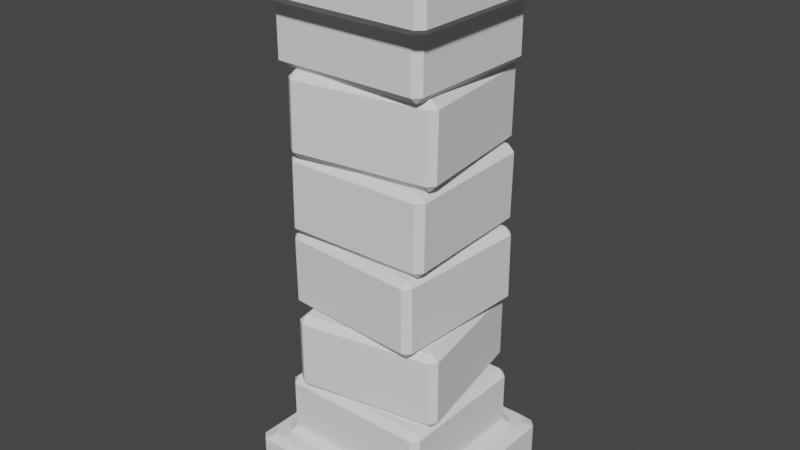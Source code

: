 # Source: column_01.blend  (saved by Blender 2.93.21; exported with 4.5.12 LTS)
import bpy
from mathutils import Matrix  # noqa: F401  (used for matrix-valued properties, if any)

bpy.ops.wm.read_factory_settings(use_empty=True)
scene = bpy.context.scene
scene.name = 'Scene'

# ---- collections
col_collection = bpy.data.collections.new('Collection'); scene.collection.children.link(col_collection)

# ---- world
world_world = bpy.data.worlds.new('World'); scene.world = world_world
world_world.use_nodes = True; world_world.node_tree.nodes.clear()
_N = world_world.node_tree.nodes; _L = world_world.node_tree.links
n0 = _N.new('ShaderNodeOutputWorld'); n0.name = 'World Output'; n0.location = (300, 300)
n1 = _N.new('ShaderNodeBackground'); n1.name = 'Background'; n1.location = (10, 300)
n1.inputs[0].default_value = (0.05088, 0.05088, 0.05088, 1.0)
_L.new(n1.outputs[0], n0.inputs[0])
n0.is_active_output = True
world_world.color = (0.05088, 0.05088, 0.05088)
world_world.use_sun_shadow = False
world_world.sun_shadow_jitter_overblur = 0.0

# ---- meshes
me_cube_001 = bpy.data.meshes.new('Cube.001')
me_cube_001.from_pydata([(-0.3373, -0.3379, 0.02924), (-0.3612, -0.3139, 0.02924), (-0.2847, -0.2288, 0.2492), (-0.3087, -0.2436, 0.2252), (-0.274, -0.2768, 0.2252), (-0.2607, -0.2528, 0.2492), (-0.3612, 0.3278, 0.02924), (-0.3373, 0.3518, 0.02924), (-0.2847, 0.2427, 0.2492), (-0.2607, 0.2667, 0.2492), (-0.274, 0.2907, 0.2252), (-0.3087, 0.2575, 0.2252), (0.3491, -0.3139, 0.02924), (0.3251, -0.3379, 0.02924), (0.2725, -0.2288, 0.2492), (0.2486, -0.2528, 0.2492), (0.2619, -0.2768, 0.2252), (0.2965, -0.2436, 0.2252), (0.3251, 0.3518, 0.02924), (0.3491, 0.3278, 0.02924), (0.2486, 0.2667, 0.2492), (0.2725, 0.2427, 0.2492), (0.2965, 0.2575, 0.2252), (0.2619, 0.2907, 0.2252), (-0.3373, -0.3379, 0.2013), (-0.3074, -0.3139, 0.2252), (-0.3373, -0.2753, 0.2252), (-0.3612, -0.3139, 0.2013), (-0.3373, 0.2893, 0.2252), (-0.3074, 0.3278, 0.2252), (-0.3373, 0.3518, 0.2013), (-0.3612, 0.3278, 0.2013), (0.2953, 0.3278, 0.2252), (0.3251, 0.2893, 0.2252), (0.3491, 0.3278, 0.2013), (0.3251, 0.3518, 0.2013), (0.3251, -0.2753, 0.2252), (0.2953, -0.3139, 0.2252), (0.3251, -0.3379, 0.2013), (0.3491, -0.3139, 0.2013), (-0.2847, -0.2288, 0.4275), (-0.2607, -0.2528, 0.4275), (-0.2607, -0.2288, 0.4515), (-0.2847, 0.2427, 0.4275), (-0.2607, 0.2427, 0.4515), (-0.2607, 0.2667, 0.4275), (0.2486, 0.2667, 0.4275), (0.2486, 0.2427, 0.4515), (0.2725, 0.2427, 0.4275), (0.2725, -0.2288, 0.4275), (0.2486, -0.2288, 0.4515), (0.2486, -0.2528, 0.4275), (-0.1924, -0.2546, 0.4522), (-0.1882, -0.2782, 0.4762), (-0.216, -0.2588, 0.4762), (-0.1882, -0.2782, 0.708), (-0.1924, -0.2546, 0.732), (-0.216, -0.2588, 0.708), (-0.2751, 0.2095, 0.4522), (-0.2988, 0.2053, 0.4762), (-0.2794, 0.2331, 0.4762), (-0.2751, 0.2095, 0.732), (-0.2794, 0.2331, 0.708), (-0.2988, 0.2053, 0.708), (0.2717, -0.1718, 0.4522), (0.2953, -0.1676, 0.4762), (0.2759, -0.1954, 0.4762), (0.2717, -0.1718, 0.732), (0.2759, -0.1954, 0.708), (0.2953, -0.1676, 0.708), (0.189, 0.2923, 0.4522), (0.1848, 0.3159, 0.4762), (0.2126, 0.2965, 0.4762), (0.189, 0.2923, 0.732), (0.2126, 0.2965, 0.708), (0.1848, 0.3159, 0.708), (-0.2523, -0.1995, 0.727), (-0.2539, -0.2237, 0.7507), (-0.2763, -0.1982, 0.751), (-0.2539, -0.2261, 0.9825), (-0.2523, -0.2024, 1.007), (-0.2763, -0.2006, 0.9828), (-0.2215, 0.2709, 0.732), (-0.2455, 0.2722, 0.756), (-0.22, 0.2946, 0.7562), (-0.2215, 0.268, 1.012), (-0.22, 0.2921, 0.988), (-0.2455, 0.2698, 0.9877), (0.2181, -0.2303, 0.7267), (0.242, -0.2321, 0.7507), (0.2165, -0.2545, 0.7504), (0.2181, -0.2332, 1.006), (0.2165, -0.2569, 0.9822), (0.242, -0.2345, 0.9824), (0.2489, 0.2401, 0.7316), (0.2505, 0.2638, 0.7559), (0.2728, 0.2383, 0.7556), (0.2489, 0.2372, 1.011), (0.2728, 0.2359, 0.9874), (0.2505, 0.2614, 0.9876), (-0.2477, 0.2457, 1.015), (-0.2714, 0.2448, 1.039), (-0.2483, 0.2697, 1.039), (-0.2684, 0.2448, 1.271), (-0.2442, 0.2457, 1.295), (-0.2453, 0.2697, 1.271), (0.2234, 0.2631, 1.009), (0.2228, 0.287, 1.033), (0.2476, 0.264, 1.033), (0.2269, 0.2631, 1.289), (0.2506, 0.264, 1.265), (0.2257, 0.287, 1.265), (-0.2303, -0.2254, 1.015), (-0.2291, -0.2494, 1.039), (-0.254, -0.2263, 1.039), (-0.2268, -0.2254, 1.295), (-0.2511, -0.2263, 1.271), (-0.2262, -0.2494, 1.271), (0.2407, -0.208, 1.009), (0.265, -0.2071, 1.033), (0.2419, -0.232, 1.033), (0.2443, -0.208, 1.289), (0.2449, -0.232, 1.265), (0.2679, -0.2071, 1.264), (-0.2675, 0.2173, 1.286), (-0.2913, 0.2145, 1.31), (-0.2708, 0.2415, 1.309), (-0.2913, 0.2188, 1.541), (-0.2675, 0.2226, 1.565), (-0.2708, 0.2459, 1.541), (0.1994, 0.282, 1.284), (0.1962, 0.3062, 1.308), (0.2232, 0.2857, 1.308), (0.1994, 0.2872, 1.564), (0.2232, 0.2901, 1.54), (0.1962, 0.3105, 1.54), (-0.2029, -0.2495, 1.294), (-0.1996, -0.2728, 1.319), (-0.2266, -0.2524, 1.318), (-0.2029, -0.2443, 1.574), (-0.2266, -0.2481, 1.55), (-0.1996, -0.2685, 1.55), (0.2641, -0.1849, 1.293), (0.2879, -0.1812, 1.317), (0.2674, -0.2082, 1.317), (0.2641, -0.1797, 1.573), (0.2674, -0.2039, 1.549), (0.2879, -0.1768, 1.549), (0.3251, -0.3139, 2.016), (0.3251, -0.3379, 1.992), (0.3491, -0.3139, 1.992), (0.2726, -0.2288, 1.772), (0.2966, -0.2436, 1.796), (0.2619, -0.2768, 1.796), (0.2486, -0.2528, 1.772), (0.3251, 0.3278, 2.016), (0.3491, 0.3278, 1.992), (0.3251, 0.3518, 1.992), (0.2726, 0.2427, 1.772), (0.2486, 0.2667, 1.772), (0.2619, 0.2907, 1.796), (0.2966, 0.2575, 1.796), (-0.3373, -0.3139, 2.016), (-0.3613, -0.3139, 1.992), (-0.3373, -0.3379, 1.992), (-0.2847, -0.2288, 1.772), (-0.2607, -0.2528, 1.772), (-0.274, -0.2768, 1.796), (-0.3087, -0.2436, 1.796), (-0.3373, 0.3278, 2.016), (-0.3373, 0.3518, 1.992), (-0.3613, 0.3278, 1.992), (-0.2607, 0.2667, 1.772), (-0.2847, 0.2427, 1.772), (-0.3087, 0.2575, 1.796), (-0.274, 0.2907, 1.796), (0.3251, -0.3379, 1.82), (0.2953, -0.3139, 1.796), (0.3251, -0.2753, 1.796), (0.3491, -0.3139, 1.82), (0.3251, 0.2893, 1.796), (0.2953, 0.3278, 1.796), (0.3251, 0.3518, 1.82), (0.3491, 0.3278, 1.82), (-0.3074, 0.3278, 1.796), (-0.3372, 0.2893, 1.796), (-0.3612, 0.3278, 1.82), (-0.3372, 0.3518, 1.82), (-0.3372, -0.2753, 1.796), (-0.3074, -0.3139, 1.796), (-0.3372, -0.3379, 1.82), (-0.3612, -0.3139, 1.82), (0.2726, -0.2288, 1.594), (0.2486, -0.2528, 1.594), (0.2486, -0.2288, 1.57), (0.2726, 0.2427, 1.594), (0.2486, 0.2427, 1.57), (0.2486, 0.2667, 1.594), (-0.2607, 0.2667, 1.594), (-0.2607, 0.2427, 1.57), (-0.2847, 0.2427, 1.594), (-0.2847, -0.2288, 1.594), (-0.2607, -0.2288, 1.57), (-0.2607, -0.2528, 1.594)], [], [(13, 38, 24, 0), (20, 9, 45, 46), (14, 21, 48, 49), (8, 2, 40, 43), (1, 27, 31, 6), (16, 4, 25, 37), (5, 15, 51, 41), (19, 34, 39, 12), (47, 44, 42, 50), (7, 30, 35, 18), (58, 70, 64, 52), (10, 23, 32, 29), (22, 17, 36, 33), (3, 11, 28, 26), (66, 68, 55, 53), (72, 74, 69, 65), (82, 94, 88, 76), (73, 61, 56, 67), (54, 57, 63, 59), (60, 62, 75, 71), (90, 92, 79, 77), (96, 98, 93, 89), (106, 118, 112, 100), (97, 85, 80, 91), (78, 81, 87, 83), (84, 86, 99, 95), (114, 116, 103, 101), (120, 122, 117, 113), (130, 142, 136, 124), (121, 109, 104, 115), (102, 105, 111, 107), (108, 110, 123, 119), (138, 140, 127, 125), (144, 146, 141, 137), (155, 169, 162, 148), (145, 133, 128, 139), (126, 129, 135, 131), (132, 134, 147, 143), (164, 190, 176, 149), (172, 159, 197, 198), (165, 173, 200, 201), (158, 151, 192, 195), (150, 179, 183, 156), (167, 153, 177, 189), (154, 166, 203, 193), (171, 186, 191, 163), (199, 196, 194, 202), (157, 182, 187, 170), (160, 175, 184, 181), (174, 168, 188, 185), (152, 161, 180, 178), (2, 3, 4, 5), (8, 9, 10, 11), (14, 15, 16, 17), (20, 21, 22, 23), (24, 25, 26, 27), (28, 29, 30, 31), (32, 33, 34, 35), (36, 37, 38, 39), (40, 41, 42), (43, 44, 45), (46, 47, 48), (49, 50, 51), (52, 53, 54), (55, 56, 57), (58, 59, 60), (61, 62, 63), (64, 65, 66), (67, 68, 69), (70, 71, 72), (73, 74, 75), (76, 77, 78), (79, 80, 81), (82, 83, 84), (85, 86, 87), (88, 89, 90), (91, 92, 93), (94, 95, 96), (97, 98, 99), (100, 101, 102), (103, 104, 105), (106, 107, 108), (109, 110, 111), (112, 113, 114), (115, 116, 117), (118, 119, 120), (121, 122, 123), (124, 125, 126), (127, 128, 129), (130, 131, 132), (133, 134, 135), (136, 137, 138), (139, 140, 141), (142, 143, 144), (145, 146, 147), (148, 149, 150), (151, 152, 153, 154), (155, 156, 157), (158, 159, 160, 161), (162, 163, 164), (165, 166, 167, 168), (169, 170, 171), (172, 173, 174, 175), (176, 177, 178, 179), (180, 181, 182, 183), (184, 185, 186, 187), (188, 189, 190, 191), (192, 193, 194), (195, 196, 197), (198, 199, 200), (201, 202, 203), (0, 24, 27, 1), (26, 28, 31, 27), (30, 7, 6, 31), (29, 32, 35, 30), (34, 19, 18, 35), (6, 7, 18, 19, 12, 13, 0, 1), (33, 36, 39, 34), (38, 13, 12, 39), (37, 25, 24, 38), (2, 8, 11, 3), (9, 20, 23, 10), (21, 14, 17, 22), (15, 5, 4, 16), (25, 4, 3, 26), (10, 29, 28, 11), (22, 33, 32, 23), (16, 37, 36, 17), (42, 44, 43, 40), (44, 47, 46, 45), (47, 50, 49, 48), (50, 42, 41, 51), (14, 49, 51, 15), (40, 2, 5, 41), (8, 43, 45, 9), (48, 21, 20, 46), (58, 52, 54, 59), (53, 55, 57, 54), (56, 61, 63, 57), (62, 60, 59, 63), (70, 58, 60, 71), (61, 73, 75, 62), (74, 72, 71, 75), (64, 70, 72, 65), (73, 67, 69, 74), (68, 66, 65, 69), (52, 64, 66, 53), (67, 56, 55, 68), (82, 76, 78, 83), (77, 79, 81, 78), (80, 85, 87, 81), (86, 84, 83, 87), (94, 82, 84, 95), (85, 97, 99, 86), (98, 96, 95, 99), (88, 94, 96, 89), (97, 91, 93, 98), (92, 90, 89, 93), (76, 88, 90, 77), (91, 80, 79, 92), (106, 100, 102, 107), (101, 103, 105, 102), (104, 109, 111, 105), (110, 108, 107, 111), (118, 106, 108, 119), (109, 121, 123, 110), (122, 120, 119, 123), (112, 118, 120, 113), (121, 115, 117, 122), (116, 114, 113, 117), (100, 112, 114, 101), (115, 104, 103, 116), (130, 124, 126, 131), (125, 127, 129, 126), (128, 133, 135, 129), (134, 132, 131, 135), (142, 130, 132, 143), (133, 145, 147, 134), (146, 144, 143, 147), (136, 142, 144, 137), (145, 139, 141, 146), (140, 138, 137, 141), (124, 136, 138, 125), (139, 128, 127, 140), (155, 148, 150, 156), (149, 176, 179, 150), (178, 180, 183, 179), (182, 157, 156, 183), (169, 155, 157, 170), (181, 184, 187, 182), (186, 171, 170, 187), (162, 169, 171, 163), (185, 188, 191, 186), (190, 164, 163, 191), (148, 162, 164, 149), (189, 177, 176, 190), (151, 158, 161, 152), (159, 172, 175, 160), (173, 165, 168, 174), (166, 154, 153, 167), (177, 153, 152, 178), (160, 181, 180, 161), (174, 185, 184, 175), (167, 189, 188, 168), (194, 196, 195, 192), (196, 199, 198, 197), (199, 202, 201, 200), (202, 194, 193, 203), (165, 201, 203, 166), (192, 151, 154, 193), (158, 195, 197, 159), (200, 173, 172, 198)])
_uv = me_cube_001.uv_layers.new(name='UVMap')
_uv.uv.foreach_set('vector', [0.4023, 0.7584, 0.5977, 0.7584, 0.5977, 0.9916, 0.4023, 0.9916, 0.6604, 0.5309, 0.8396, 0.5309, 0.8396, 0.5309, 0.6604, 0.5309, 0.6519, 0.7105, 0.6519, 0.5395, 0.6519, 0.5395, 0.6519, 0.7105, 0.8481, 0.5395, 0.8481, 0.7105, 0.8481, 0.7105, 0.8481, 0.5395, 0.4023, 0.008693, 0.5977, 0.008693, 0.5977, 0.2413, 0.4023, 0.2413, 0.6557, 0.7278, 0.8443, 0.7278, 0.8561, 0.7413, 0.6439, 0.7413, 0.8396, 0.7191, 0.6604, 0.7191, 0.6604, 0.7191, 0.8396, 0.7191, 0.4023, 0.5087, 0.5977, 0.5087, 0.5977, 0.7413, 0.4023, 0.7413, 0.6604, 0.5395, 0.8396, 0.5395, 0.8396, 0.7105, 0.6604, 0.7105, 0.4023, 0.2584, 0.5977, 0.2584, 0.5977, 0.4916, 0.4023, 0.4916, 0.1365, 0.5115, 0.3635, 0.5115, 0.3635, 0.7385, 0.1365, 0.7385, 0.8443, 0.5222, 0.6557, 0.5222, 0.6439, 0.5087, 0.8561, 0.5087, 0.6435, 0.5342, 0.6435, 0.7158, 0.6334, 0.7273, 0.6334, 0.5227, 0.8565, 0.7158, 0.8565, 0.5342, 0.8666, 0.5227, 0.8666, 0.7273, 0.3964, 0.7615, 0.6036, 0.7615, 0.6036, 0.9885, 0.3964, 0.9885, 0.3964, 0.5115, 0.6036, 0.5115, 0.6036, 0.7385, 0.3964, 0.7385, 0.1365, 0.5115, 0.3635, 0.5115, 0.3635, 0.7385, 0.1365, 0.7385, 0.6365, 0.5115, 0.8635, 0.5115, 0.8635, 0.7385, 0.6365, 0.7385, 0.3964, 0.01154, 0.6036, 0.01154, 0.6036, 0.2385, 0.3964, 0.2385, 0.3964, 0.2615, 0.6036, 0.2615, 0.6036, 0.4885, 0.3964, 0.4885, 0.3964, 0.7615, 0.6036, 0.7615, 0.6036, 0.9885, 0.3964, 0.9885, 0.3964, 0.5115, 0.6036, 0.5115, 0.6036, 0.7385, 0.3964, 0.7385, 0.1365, 0.5115, 0.3635, 0.5115, 0.3635, 0.7385, 0.1365, 0.7385, 0.6365, 0.5115, 0.8635, 0.5115, 0.8635, 0.7385, 0.6365, 0.7385, 0.3964, 0.01154, 0.6036, 0.01154, 0.6036, 0.2385, 0.3964, 0.2385, 0.3964, 0.2615, 0.6036, 0.2615, 0.6036, 0.4885, 0.3964, 0.4885, 0.3964, 0.7615, 0.6036, 0.7615, 0.6036, 0.9885, 0.3964, 0.9885, 0.3964, 0.5115, 0.6036, 0.5115, 0.6036, 0.7385, 0.3964, 0.7385, 0.1365, 0.5115, 0.3635, 0.5115, 0.3635, 0.7385, 0.1365, 0.7385, 0.6365, 0.5115, 0.8635, 0.5115, 0.8635, 0.7385, 0.6365, 0.7385, 0.3964, 0.01154, 0.6036, 0.01154, 0.6036, 0.2385, 0.3964, 0.2385, 0.3964, 0.2615, 0.6036, 0.2615, 0.6036, 0.4885, 0.3964, 0.4885, 0.3964, 0.7615, 0.6036, 0.7615, 0.6036, 0.9885, 0.3964, 0.9885, 0.3964, 0.5115, 0.6036, 0.5115, 0.6036, 0.7385, 0.3964, 0.7385, 0.1334, 0.5087, 0.3666, 0.5087, 0.3666, 0.7413, 0.1334, 0.7413, 0.6365, 0.5115, 0.8635, 0.5115, 0.8635, 0.7385, 0.6365, 0.7385, 0.3964, 0.01154, 0.6036, 0.01154, 0.6036, 0.2385, 0.3964, 0.2385, 0.3964, 0.2615, 0.6036, 0.2615, 0.6036, 0.4885, 0.3964, 0.4885, 0.4023, 0.7584, 0.5977, 0.7584, 0.5977, 0.9916, 0.4023, 0.9916, 0.6604, 0.5309, 0.8396, 0.5309, 0.8396, 0.5309, 0.6604, 0.5309, 0.6519, 0.7105, 0.6519, 0.5395, 0.6519, 0.5395, 0.6519, 0.7105, 0.8481, 0.5395, 0.8481, 0.7105, 0.8481, 0.7105, 0.8481, 0.5395, 0.4023, 0.008693, 0.5977, 0.008693, 0.5977, 0.2413, 0.4023, 0.2413, 0.6557, 0.7278, 0.8443, 0.7278, 0.8561, 0.7413, 0.6439, 0.7413, 0.8396, 0.7191, 0.6604, 0.7191, 0.6604, 0.7191, 0.8396, 0.7191, 0.4023, 0.5087, 0.5977, 0.5087, 0.5977, 0.7413, 0.4023, 0.7413, 0.6604, 0.5395, 0.8396, 0.5395, 0.8396, 0.7105, 0.6604, 0.7105, 0.4023, 0.2584, 0.5977, 0.2584, 0.5977, 0.4916, 0.4023, 0.4916, 0.8443, 0.5222, 0.6557, 0.5222, 0.6439, 0.5087, 0.8561, 0.5087, 0.6435, 0.5342, 0.6435, 0.7158, 0.6334, 0.7273, 0.6334, 0.5227, 0.8565, 0.7158, 0.8565, 0.5342, 0.8666, 0.5227, 0.8666, 0.7273, 0.8481, 0.7105, 0.8565, 0.7158, 0.8443, 0.7278, 0.8396, 0.7191, 0.8481, 0.5395, 0.8396, 0.5309, 0.8443, 0.5222, 0.8565, 0.5342, 0.6519, 0.7105, 0.6604, 0.7191, 0.6557, 0.7278, 0.6435, 0.7158, 0.6604, 0.5309, 0.6519, 0.5395, 0.6435, 0.5342, 0.6557, 0.5222, 0.8666, 0.75, 0.8623, 0.7355, 0.875, 0.7273, 0.875, 0.7413, 0.8666, 0.5227, 0.8623, 0.5145, 0.8712, 0.5043, 0.875, 0.5087, 0.6439, 0.5087, 0.6397, 0.5169, 0.6292, 0.5048, 0.6334, 0.5, 0.6334, 0.7273, 0.6439, 0.75, 0.6334, 0.75, 0.6292, 0.7452, 0.8481, 0.7105, 0.8396, 0.7191, 0.8396, 0.7105, 0.8481, 0.5395, 0.8396, 0.5395, 0.8396, 0.5309, 0.6604, 0.5309, 0.6604, 0.5395, 0.6519, 0.5395, 0.6519, 0.7105, 0.6604, 0.7105, 0.6604, 0.7191, 0.1365, 0.7385, 0.1365, 0.75, 0.125, 0.7385, 0.6036, 0.9885, 0.625, 0.9885, 0.6036, 1.0, 0.1365, 0.5115, 0.125, 0.5115, 0.1365, 0.5, 0.625, 0.2615, 0.6036, 0.25, 0.6036, 0.25, 0.3635, 0.7385, 0.375, 0.7385, 0.3635, 0.75, 0.625, 0.7615, 0.6036, 0.75, 0.6036, 0.75, 0.3635, 0.5115, 0.3635, 0.5, 0.375, 0.5115, 0.625, 0.5115, 0.6036, 0.5, 0.6036, 0.5, 0.1365, 0.7385, 0.1365, 0.75, 0.125, 0.7385, 0.6036, 0.9885, 0.625, 0.9885, 0.6036, 1.0, 0.1365, 0.5115, 0.125, 0.5115, 0.1365, 0.5, 0.625, 0.2615, 0.625, 0.2615, 0.6036, 0.25, 0.3635, 0.7385, 0.375, 0.7385, 0.3635, 0.75, 0.625, 0.7615, 0.625, 0.7615, 0.6036, 0.75, 0.3635, 0.5115, 0.3635, 0.5, 0.375, 0.5115, 0.625, 0.5115, 0.625, 0.5115, 0.6036, 0.5, 0.1365, 0.7385, 0.1365, 0.75, 0.125, 0.7385, 0.6036, 0.9885, 0.625, 0.9885, 0.6036, 1.0, 0.1365, 0.5115, 0.125, 0.5115, 0.1365, 0.5, 0.625, 0.2615, 0.6036, 0.25, 0.6036, 0.25, 0.3635, 0.7385, 0.375, 0.7385, 0.3635, 0.75, 0.625, 0.7615, 0.625, 0.7615, 0.6036, 0.75, 0.3635, 0.5115, 0.3635, 0.5, 0.375, 0.5115, 0.625, 0.5115, 0.625, 0.5115, 0.6036, 0.5, 0.1365, 0.7385, 0.1365, 0.75, 0.125, 0.7385, 0.6036, 0.9885, 0.625, 0.9885, 0.6036, 1.0, 0.1365, 0.5115, 0.125, 0.5115, 0.1365, 0.5, 0.625, 0.2615, 0.625, 0.2615, 0.6036, 0.25, 0.3635, 0.7385, 0.375, 0.7385, 0.3635, 0.75, 0.625, 0.7615, 0.625, 0.7615, 0.6036, 0.75, 0.3635, 0.5115, 0.3635, 0.5, 0.375, 0.5115, 0.625, 0.5115, 0.625, 0.5115, 0.6036, 0.5, 0.375, 0.9916, 0.375, 0.9916, 0.4023, 1.0, 0.8481, 0.7105, 0.8565, 0.7158, 0.8443, 0.7278, 0.8396, 0.7191, 0.375, 0.2413, 0.375, 0.2413, 0.4023, 0.25, 0.8481, 0.5395, 0.8396, 0.5309, 0.8443, 0.5222, 0.8565, 0.5342, 0.375, 0.7413, 0.375, 0.7413, 0.4023, 0.75, 0.6519, 0.7105, 0.6604, 0.7191, 0.6557, 0.7278, 0.6435, 0.7158, 0.375, 0.4916, 0.375, 0.4916, 0.4023, 0.5, 0.6604, 0.5309, 0.6519, 0.5395, 0.6435, 0.5342, 0.6557, 0.5222, 0.8666, 0.75, 0.8561, 0.75, 0.8603, 0.7331, 0.8708, 0.7452, 0.8666, 0.5227, 0.8561, 0.5, 0.8666, 0.5, 0.8708, 0.5048, 0.6439, 0.5087, 0.625, 0.5227, 0.625, 0.5087, 0.6288, 0.5043, 0.6334, 0.7273, 0.6377, 0.7355, 0.6288, 0.7457, 0.625, 0.7413, 0.8481, 0.7105, 0.8396, 0.7191, 0.8396, 0.7105, 0.8481, 0.5395, 0.8396, 0.5395, 0.8396, 0.5309, 0.6604, 0.5309, 0.6604, 0.5395, 0.6519, 0.5395, 0.6519, 0.7105, 0.6604, 0.7105, 0.6604, 0.7191, 0.4023, 0.0, 0.5977, 0.0, 0.5977, 0.008693, 0.4023, 0.008693, 0.625, 0.02268, 0.625, 0.2273, 0.5977, 0.2413, 0.5977, 0.008693, 0.5977, 0.2584, 0.4023, 0.2584, 0.4023, 0.2413, 0.5977, 0.2413, 0.625, 0.2689, 0.625, 0.4811, 0.5977, 0.4916, 0.5977, 0.2584, 0.5977, 0.5087, 0.4023, 0.5087, 0.4023, 0.4916, 0.5977, 0.4916, 0.125, 0.5087, 0.1334, 0.5, 0.3666, 0.5, 0.4023, 0.5087, 0.375, 0.7413, 0.3666, 0.75, 0.1334, 0.75, 0.125, 0.7413, 0.6334, 0.5227, 0.6334, 0.7273, 0.5977, 0.7413, 0.5977, 0.5087, 0.5977, 0.7584, 0.4023, 0.7584, 0.4023, 0.7413, 0.5977, 0.7413, 0.625, 0.7689, 0.625, 0.9811, 0.5977, 0.9916, 0.5977, 0.7584, 0.8481, 0.7105, 0.8481, 0.5395, 0.8565, 0.5342, 0.8565, 0.7158, 0.8396, 0.5309, 0.6604, 0.5309, 0.6557, 0.5222, 0.8443, 0.5222, 0.6519, 0.5395, 0.6519, 0.7105, 0.6435, 0.7158, 0.6435, 0.5342, 0.6604, 0.7191, 0.8396, 0.7191, 0.8443, 0.7278, 0.6557, 0.7278, 0.8561, 0.7413, 0.8443, 0.7278, 0.8565, 0.7158, 0.8666, 0.7273, 0.8443, 0.5222, 0.8561, 0.5087, 0.8666, 0.5227, 0.8565, 0.5342, 0.6435, 0.5342, 0.6334, 0.5227, 0.6439, 0.5087, 0.6557, 0.5222, 0.6557, 0.7278, 0.6439, 0.7413, 0.6334, 0.7273, 0.6435, 0.7158, 0.8396, 0.7105, 0.8396, 0.5395, 0.8481, 0.5395, 0.8481, 0.7105, 0.8396, 0.5395, 0.6604, 0.5395, 0.6604, 0.5309, 0.8396, 0.5309, 0.6604, 0.5395, 0.6604, 0.7105, 0.6519, 0.7105, 0.6519, 0.5395, 0.6604, 0.7105, 0.8396, 0.7105, 0.8396, 0.7191, 0.6604, 0.7191, 0.6519, 0.7105, 0.6519, 0.7105, 0.6604, 0.7191, 0.6604, 0.7191, 0.8481, 0.7105, 0.8481, 0.7105, 0.8396, 0.7191, 0.8396, 0.7191, 0.8481, 0.5395, 0.8481, 0.5395, 0.8396, 0.5309, 0.8396, 0.5309, 0.6519, 0.5395, 0.6519, 0.5395, 0.6604, 0.5309, 0.6604, 0.5309, 0.1365, 0.5115, 0.1365, 0.7385, 0.125, 0.7385, 0.125, 0.5115, 0.3964, 0.0, 0.6036, 0.0, 0.6036, 0.01154, 0.3964, 0.01154, 0.625, 0.01154, 0.625, 0.2385, 0.6036, 0.2385, 0.6036, 0.01154, 0.6036, 0.2615, 0.3964, 0.2615, 0.3964, 0.2385, 0.6036, 0.2385, 0.3635, 0.5115, 0.1365, 0.5115, 0.1365, 0.5, 0.3635, 0.5, 0.625, 0.2615, 0.625, 0.4885, 0.6036, 0.4885, 0.6036, 0.2615, 0.6036, 0.5115, 0.3964, 0.5115, 0.3964, 0.4885, 0.6036, 0.4885, 0.3635, 0.7385, 0.3635, 0.5115, 0.3964, 0.5115, 0.3964, 0.7385, 0.6365, 0.5115, 0.6365, 0.7385, 0.6036, 0.7385, 0.6036, 0.5115, 0.6036, 0.7615, 0.3964, 0.7615, 0.3964, 0.7385, 0.6036, 0.7385, 0.1365, 0.7385, 0.3635, 0.7385, 0.3635, 0.75, 0.1365, 0.75, 0.625, 0.7615, 0.625, 0.9885, 0.6036, 0.9885, 0.6036, 0.7615, 0.1365, 0.5115, 0.1365, 0.7385, 0.125, 0.7385, 0.125, 0.5115, 0.3964, 0.9885, 0.6036, 0.9885, 0.6036, 1.0, 0.3964, 1.0, 0.625, 0.01154, 0.625, 0.2385, 0.6036, 0.2385, 0.6036, 0.01154, 0.6036, 0.2615, 0.3964, 0.2615, 0.3964, 0.2385, 0.6036, 0.2385, 0.3635, 0.5115, 0.1365, 0.5115, 0.1365, 0.5, 0.3635, 0.5, 0.625, 0.2615, 0.625, 0.4885, 0.6036, 0.4885, 0.6036, 0.2615, 0.6036, 0.5115, 0.3964, 0.5115, 0.3964, 0.4885, 0.6036, 0.4885, 0.3635, 0.7385, 0.3635, 0.5115, 0.3964, 0.5115, 0.3964, 0.7385, 0.6365, 0.5115, 0.6365, 0.7385, 0.6036, 0.7385, 0.6036, 0.5115, 0.6036, 0.7615, 0.3964, 0.7615, 0.3964, 0.7385, 0.6036, 0.7385, 0.1365, 0.7385, 0.3635, 0.7385, 0.3635, 0.75, 0.1365, 0.75, 0.625, 0.7615, 0.625, 0.9885, 0.6036, 0.9885, 0.6036, 0.7615, 0.1365, 0.5115, 0.1365, 0.7385, 0.125, 0.7385, 0.125, 0.5115, 0.3964, 0.0, 0.6036, 0.0, 0.6036, 0.01154, 0.3964, 0.01154, 0.625, 0.01154, 0.625, 0.2385, 0.6036, 0.2385, 0.6036, 0.01154, 0.6036, 0.2615, 0.3964, 0.2615, 0.3964, 0.2385, 0.6036, 0.2385, 0.3635, 0.5115, 0.1365, 0.5115, 0.1365, 0.5, 0.3635, 0.5, 0.625, 0.2615, 0.625, 0.4885, 0.6036, 0.4885, 0.6036, 0.2615, 0.6036, 0.5115, 0.3964, 0.5115, 0.3964, 0.4885, 0.6036, 0.4885, 0.3635, 0.7385, 0.3635, 0.5115, 0.3964, 0.5115, 0.3964, 0.7385, 0.6365, 0.5115, 0.6365, 0.7385, 0.6036, 0.7385, 0.6036, 0.5115, 0.6036, 0.7615, 0.3964, 0.7615, 0.3964, 0.7385, 0.6036, 0.7385, 0.1365, 0.7385, 0.3635, 0.7385, 0.3635, 0.75, 0.1365, 0.75, 0.625, 0.7615, 0.625, 0.9885, 0.6036, 0.9885, 0.6036, 0.7615, 0.1365, 0.5115, 0.1365, 0.7385, 0.125, 0.7385, 0.125, 0.5115, 0.3964, 0.0, 0.6036, 0.0, 0.6036, 0.01154, 0.3964, 0.01154, 0.625, 0.01154, 0.625, 0.2385, 0.6036, 0.2385, 0.6036, 0.01154, 0.6036, 0.2615, 0.3964, 0.2615, 0.3964, 0.2385, 0.6036, 0.2385, 0.3635, 0.5115, 0.1365, 0.5115, 0.1365, 0.5, 0.3635, 0.5, 0.625, 0.2615, 0.625, 0.4885, 0.6036, 0.4885, 0.6036, 0.2615, 0.6036, 0.5115, 0.3964, 0.5115, 0.3964, 0.4885, 0.6036, 0.4885, 0.3635, 0.7385, 0.3635, 0.5115, 0.3964, 0.5115, 0.3964, 0.7385, 0.6365, 0.5115, 0.6365, 0.7385, 0.6036, 0.7385, 0.6036, 0.5115, 0.6036, 0.7615, 0.3964, 0.7615, 0.3964, 0.7385, 0.6036, 0.7385, 0.1365, 0.7385, 0.3635, 0.7385, 0.3635, 0.75, 0.1365, 0.75, 0.625, 0.7615, 0.625, 0.9885, 0.6036, 0.9885, 0.6036, 0.7615, 0.375, 0.2413, 0.375, 0.008693, 0.4023, 0.008693, 0.4023, 0.2413, 0.4023, 0.9916, 0.5977, 0.9916, 0.5977, 1.0, 0.4023, 1.0, 0.8666, 0.7273, 0.8666, 0.5227, 0.875, 0.5087, 0.875, 0.7413, 0.5977, 0.2584, 0.4023, 0.2584, 0.4023, 0.2413, 0.5977, 0.2413, 0.375, 0.4916, 0.375, 0.2584, 0.4023, 0.2584, 0.4023, 0.4916, 0.8561, 0.5087, 0.6439, 0.5087, 0.6334, 0.5, 0.8666, 0.5, 0.5977, 0.5087, 0.4023, 0.5087, 0.4023, 0.4916, 0.5977, 0.4916, 0.3666, 0.7413, 0.3666, 0.5087, 0.4023, 0.5087, 0.4023, 0.7413, 0.6334, 0.5227, 0.6334, 0.7273, 0.5977, 0.7413, 0.5977, 0.5087, 0.5977, 0.7584, 0.4023, 0.7584, 0.4023, 0.7413, 0.5977, 0.7413, 0.375, 0.9916, 0.375, 0.7584, 0.4023, 0.7584, 0.4023, 0.9916, 0.6439, 0.7413, 0.8561, 0.7413, 0.8666, 0.75, 0.6334, 0.75, 0.8481, 0.7105, 0.8481, 0.5395, 0.8565, 0.5342, 0.8565, 0.7158, 0.8396, 0.5309, 0.6604, 0.5309, 0.6557, 0.5222, 0.8443, 0.5222, 0.6519, 0.5395, 0.6519, 0.7105, 0.6435, 0.7158, 0.6435, 0.5342, 0.6604, 0.7191, 0.8396, 0.7191, 0.8443, 0.7278, 0.6557, 0.7278, 0.8561, 0.7413, 0.8443, 0.7278, 0.8565, 0.7158, 0.8666, 0.7273, 0.8443, 0.5222, 0.8561, 0.5087, 0.8666, 0.5227, 0.8565, 0.5342, 0.6435, 0.5342, 0.6334, 0.5227, 0.6439, 0.5087, 0.6557, 0.5222, 0.6557, 0.7278, 0.6439, 0.7413, 0.6334, 0.7273, 0.6435, 0.7158, 0.8396, 0.7105, 0.8396, 0.5395, 0.8481, 0.5395, 0.8481, 0.7105, 0.8396, 0.5395, 0.6604, 0.5395, 0.6604, 0.5309, 0.8396, 0.5309, 0.6604, 0.5395, 0.6604, 0.7105, 0.6519, 0.7105, 0.6519, 0.5395, 0.6604, 0.7105, 0.8396, 0.7105, 0.8396, 0.7191, 0.6604, 0.7191, 0.6519, 0.7105, 0.6519, 0.7105, 0.6604, 0.7191, 0.6604, 0.7191, 0.8481, 0.7105, 0.8481, 0.7105, 0.8396, 0.7191, 0.8396, 0.7191, 0.8481, 0.5395, 0.8481, 0.5395, 0.8396, 0.5309, 0.8396, 0.5309, 0.6519, 0.5395, 0.6519, 0.5395, 0.6604, 0.5309, 0.6604, 0.5309])
me_cube_001.use_remesh_fix_poles = True
me_cube_001.use_remesh_preserve_attributes = False
me_cube_001.update()

# ---- objects
ob_column = bpy.data.objects.new('Column', me_cube_001)

# ---- transforms, parenting, visibility, modifiers, constraints
ob_column.location = (0.0, 0.0, 0.0)

# ---- collection membership
col_collection.objects.link(ob_column)

# ---- scene / render settings (as saved in the file)
scene.frame_start = 1; scene.frame_end = 250; scene.frame_set(1)
scene.render.engine = 'BLENDER_EEVEE_NEXT'
scene.cycles.use_denoising = False
scene.cycles.samples = 128
scene.cycles.sampling_pattern = 'TABULATED_SOBOL'
scene.cycles.use_adaptive_sampling = False
scene.cycles.use_light_tree = False
scene.view_settings.view_transform = 'Filmic'
bpy.context.view_layer.update()

# ---- added for rendering (the .blend has no active camera and no usable light): camera, sun
cam_auto = bpy.data.cameras.new('AutoCamera')
cam_auto.lens = 50.0
cam_auto.sensor_width = 36.0
cam_auto.clip_end = 1000.0
ob_auto_camera = bpy.data.objects.new('AutoCamera', cam_auto)
scene.collection.objects.link(ob_auto_camera)
ob_auto_camera.location = (2.04774, -2.45763, 2.66568)
ob_auto_camera.rotation_euler = (1.09748, -7.21219e-08, 0.694738)
scene.camera = ob_auto_camera
light_auto_sun = bpy.data.lights.new('AutoSun', 'SUN')
light_auto_sun.energy = 3.0
light_auto_sun.angle = 0.0523599
ob_auto_sun = bpy.data.objects.new('AutoSun', light_auto_sun)
scene.collection.objects.link(ob_auto_sun)
ob_auto_sun.rotation_euler = (0.872665, 0.174533, 0.523599)
bpy.context.view_layer.update()
